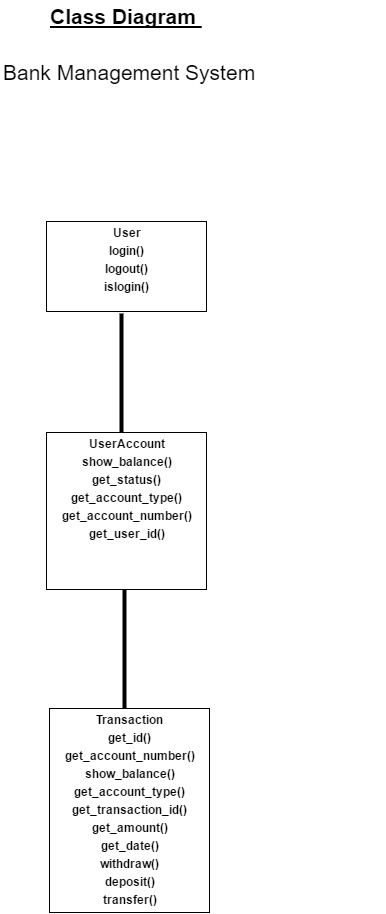

The diagram above was exported from draw.io. Its source (the exported page's mxGraphModel, read from the mxfile embedded in the PNG):
<mxGraphModel dx="1114" dy="556" grid="0" gridSize="10" guides="1" tooltips="1" connect="1" arrows="1" fold="1" page="1" pageScale="1" pageWidth="826" pageHeight="1169" background="#ffffff" math="0" shadow="0">
  <root>
    <mxCell id="0" />
    <mxCell id="1" parent="0" />
    <mxCell id="426ec62bd3722b03-3" value="" style="edgeStyle=orthogonalEdgeStyle;rounded=0;html=1;jettySize=auto;orthogonalLoop=1;" edge="1" parent="1">
      <mxGeometry x="390" y="167" as="geometry">
        <mxPoint x="413" y="313" as="targetPoint" />
        <mxPoint x="413" y="313" as="sourcePoint" />
      </mxGeometry>
    </mxCell>
    <mxCell id="426ec62bd3722b03-6" value="" style="edgeStyle=orthogonalEdgeStyle;rounded=0;html=1;jettySize=auto;orthogonalLoop=1;" edge="1" parent="1">
      <mxGeometry x="650" y="180" as="geometry">
        <mxPoint x="660" y="433" as="sourcePoint" />
        <mxPoint x="660" y="433" as="targetPoint" />
      </mxGeometry>
    </mxCell>
    <mxCell id="426ec62bd3722b03-9" value="" style="edgeStyle=orthogonalEdgeStyle;rounded=0;html=1;jettySize=auto;orthogonalLoop=1;" edge="1" parent="1">
      <mxGeometry x="320" y="350" as="geometry">
        <mxPoint x="320" y="477" as="sourcePoint" />
        <mxPoint x="320" y="477" as="targetPoint" />
      </mxGeometry>
    </mxCell>
    <mxCell id="426ec62bd3722b03-12" value="" style="edgeStyle=orthogonalEdgeStyle;rounded=0;html=1;jettySize=auto;orthogonalLoop=1;" edge="1" parent="1">
      <mxGeometry x="560" y="350" as="geometry">
        <mxPoint x="420" y="660" as="sourcePoint" />
        <mxPoint x="420" y="660" as="targetPoint" />
      </mxGeometry>
    </mxCell>
    <mxCell id="50e3972a5c0471f9-1" value="Class Diagram&amp;nbsp;" style="text;html=1;resizable=0;points=[];autosize=1;align=center;verticalAlign=top;spacingTop=-4;fontSize=21;fontStyle=5" vertex="1" parent="1">
      <mxGeometry x="360" y="30" width="100" height="20" as="geometry" />
    </mxCell>
    <mxCell id="50e3972a5c0471f9-2" value="Bank Management System" style="text;html=1;resizable=0;points=[];autosize=1;align=left;verticalAlign=top;spacingTop=-4;fontSize=21;" vertex="1" parent="1">
      <mxGeometry x="285" y="86" width="270" height="30" as="geometry" />
    </mxCell>
    <mxCell id="6d7e9da6cf8bb837-6" value="&lt;p style=&quot;margin: 0px ; margin-top: 4px ; text-align: center&quot;&gt;&lt;b&gt;UserAccount&lt;/b&gt;&lt;/p&gt;&lt;p style=&quot;margin: 0px ; margin-top: 4px ; text-align: center&quot;&gt;&lt;b&gt;show_balance()&lt;/b&gt;&lt;/p&gt;&lt;p style=&quot;margin: 0px ; margin-top: 4px ; text-align: center&quot;&gt;&lt;b&gt;get_status()&lt;/b&gt;&lt;/p&gt;&lt;p style=&quot;margin: 0px ; margin-top: 4px ; text-align: center&quot;&gt;&lt;b&gt;get_account_type()&lt;/b&gt;&lt;/p&gt;&lt;p style=&quot;margin: 0px ; margin-top: 4px ; text-align: center&quot;&gt;&lt;b&gt;get_account_number()&lt;/b&gt;&lt;/p&gt;&lt;p style=&quot;margin: 0px ; margin-top: 4px ; text-align: center&quot;&gt;&lt;b&gt;get_user_id()&lt;/b&gt;&lt;/p&gt;&lt;p style=&quot;margin: 0px ; margin-top: 4px ; text-align: center&quot;&gt;&lt;b&gt;&lt;br&gt;&lt;/b&gt;&lt;/p&gt;&lt;p style=&quot;margin: 0px ; margin-top: 4px ; text-align: center&quot;&gt;&lt;b&gt;&lt;br&gt;&lt;/b&gt;&lt;/p&gt;" style="verticalAlign=top;align=left;overflow=fill;fontSize=12;fontFamily=Helvetica;html=1;fillColor=#ffffff;" vertex="1" parent="1">
      <mxGeometry x="330" y="461" width="160" height="157" as="geometry" />
    </mxCell>
    <mxCell id="6d7e9da6cf8bb837-7" value="&lt;p style=&quot;margin: 0px ; margin-top: 4px ; text-align: center&quot;&gt;&lt;b&gt;Transaction&lt;/b&gt;&lt;/p&gt;&lt;p style=&quot;margin: 0px ; margin-top: 4px ; text-align: center&quot;&gt;&lt;b&gt;get_id()&lt;/b&gt;&lt;/p&gt;&lt;p style=&quot;margin: 0px ; margin-top: 4px ; text-align: center&quot;&gt;&lt;b&gt;get_account_number()&lt;/b&gt;&lt;/p&gt;&lt;p style=&quot;margin: 0px ; margin-top: 4px ; text-align: center&quot;&gt;&lt;b&gt;show_balance()&lt;/b&gt;&lt;/p&gt;&lt;p style=&quot;margin: 0px ; margin-top: 4px ; text-align: center&quot;&gt;&lt;b&gt;get_account_type()&lt;/b&gt;&lt;/p&gt;&lt;p style=&quot;margin: 0px ; margin-top: 4px ; text-align: center&quot;&gt;&lt;b&gt;get_transaction_id()&lt;/b&gt;&lt;/p&gt;&lt;p style=&quot;margin: 0px ; margin-top: 4px ; text-align: center&quot;&gt;&lt;b&gt;get_amount()&lt;/b&gt;&lt;/p&gt;&lt;p style=&quot;margin: 0px ; margin-top: 4px ; text-align: center&quot;&gt;&lt;b&gt;get_date()&lt;/b&gt;&lt;/p&gt;&lt;p style=&quot;margin: 0px ; margin-top: 4px ; text-align: center&quot;&gt;&lt;b&gt;withdraw()&lt;/b&gt;&lt;/p&gt;&lt;p style=&quot;margin: 0px ; margin-top: 4px ; text-align: center&quot;&gt;&lt;b&gt;deposit()&lt;/b&gt;&lt;/p&gt;&lt;p style=&quot;margin: 0px ; margin-top: 4px ; text-align: center&quot;&gt;&lt;b&gt;transfer()&lt;/b&gt;&lt;/p&gt;" style="verticalAlign=top;align=left;overflow=fill;fontSize=12;fontFamily=Helvetica;html=1;fillColor=#ffffff;" vertex="1" parent="1">
      <mxGeometry x="333" y="737" width="160" height="204" as="geometry" />
    </mxCell>
    <mxCell id="6d7e9da6cf8bb837-8" value="&lt;p style=&quot;margin: 0px ; margin-top: 4px ; text-align: center&quot;&gt;&lt;b&gt;User&lt;/b&gt;&lt;/p&gt;&lt;p style=&quot;margin: 0px ; margin-top: 4px ; text-align: center&quot;&gt;&lt;b&gt;login()&lt;/b&gt;&lt;/p&gt;&lt;p style=&quot;margin: 0px ; margin-top: 4px ; text-align: center&quot;&gt;&lt;b&gt;logout()&lt;/b&gt;&lt;/p&gt;&lt;p style=&quot;margin: 0px ; margin-top: 4px ; text-align: center&quot;&gt;&lt;b&gt;islogin()&lt;/b&gt;&lt;/p&gt;&lt;p style=&quot;margin: 0px ; margin-top: 4px ; text-align: center&quot;&gt;&lt;b&gt;&lt;br&gt;&lt;/b&gt;&lt;/p&gt;" style="verticalAlign=top;align=left;overflow=fill;fontSize=12;fontFamily=Helvetica;html=1;fillColor=#ffffff;" vertex="1" parent="1">
      <mxGeometry x="330" y="250" width="160" height="90" as="geometry" />
    </mxCell>
    <mxCell id="6d7e9da6cf8bb837-13" value="" style="line;direction=south;html=1;fillColor=#ffffff;fontSize=21;align=center;" vertex="1" parent="1">
      <mxGeometry x="400" y="342" width="10" height="119" as="geometry" />
    </mxCell>
    <mxCell id="6d7e9da6cf8bb837-15" value="" style="line;direction=south;html=1;fillColor=#ffffff;fontSize=21;align=center;" vertex="1" parent="1">
      <mxGeometry x="403" y="618" width="10" height="119" as="geometry" />
    </mxCell>
  </root>
</mxGraphModel>